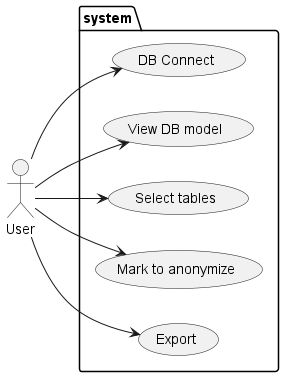

The diagram above was rendered by PlantUML. Its source (embedded in the PNG):
@startuml UsecaseDiagram_Usersystem
left to right direction

:User: as user

package system {
    (DB Connect) as connect
    (View DB model) as view
    (Select tables) as select
    (Mark to anonymize) as mark
    (Export) as export
}

user --> connect
user --> view
user --> select
user --> mark
user --> export
@enduml